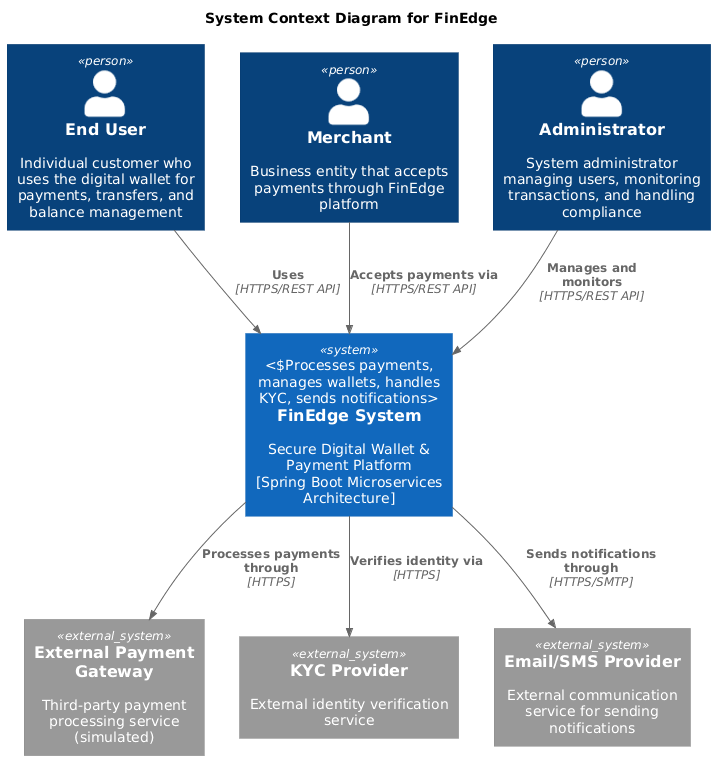

The diagram above was rendered by PlantUML. Its source (embedded in the PNG):
@startuml
!include https://raw.githubusercontent.com/plantuml-stdlib/C4-PlantUML/master/C4_Context.puml

title System Context Diagram for FinEdge

Person(endUser, "End User", "Individual customer who uses the digital wallet for payments, transfers, and balance management")
Person(merchant, "Merchant", "Business entity that accepts payments through FinEdge platform")
Person(admin, "Administrator", "System administrator managing users, monitoring transactions, and handling compliance")

System(finEdge, "FinEdge System", "Secure Digital Wallet & Payment Platform\n[Spring Boot Microservices Architecture]", "Processes payments, manages wallets, handles KYC, sends notifications")

System_Ext(paymentGateway, "External Payment Gateway", "Third-party payment processing service (simulated)")
System_Ext(kycProvider, "KYC Provider", "External identity verification service")
System_Ext(notificationProvider, "Email/SMS Provider", "External communication service for sending notifications")

Rel(endUser, finEdge, "Uses", "HTTPS/REST API")
Rel(merchant, finEdge, "Accepts payments via", "HTTPS/REST API")
Rel(admin, finEdge, "Manages and monitors", "HTTPS/REST API")

Rel(finEdge, paymentGateway, "Processes payments through", "HTTPS")
Rel(finEdge, kycProvider, "Verifies identity via", "HTTPS")
Rel(finEdge, notificationProvider, "Sends notifications through", "HTTPS/SMTP")
@enduml